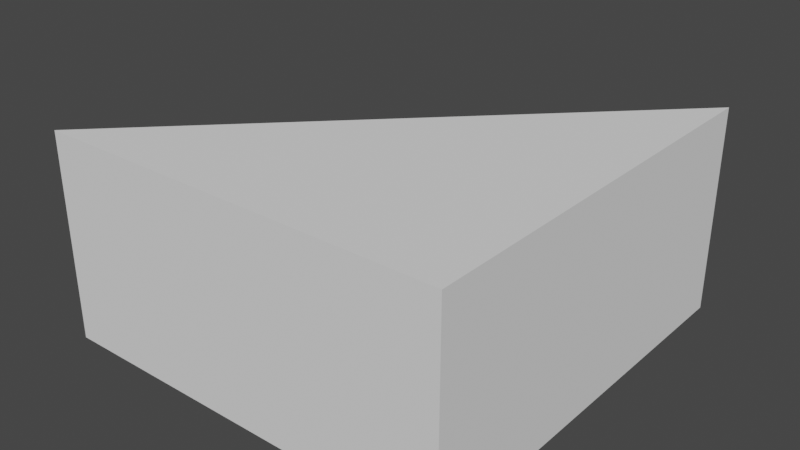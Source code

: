 # Source: trianglebarrier.blend  (saved by Blender 3.5.10; exported with 4.5.12 LTS)
import bpy
from mathutils import Matrix  # noqa: F401  (used for matrix-valued properties, if any)

bpy.ops.wm.read_factory_settings(use_empty=True)
scene = bpy.context.scene
scene.name = 'Scene'

# ---- collections
col_collection = bpy.data.collections.new('Collection'); scene.collection.children.link(col_collection)

# ---- world
world_world = bpy.data.worlds.new('World'); scene.world = world_world
world_world.use_nodes = True; world_world.node_tree.nodes.clear()
_N = world_world.node_tree.nodes; _L = world_world.node_tree.links
n0 = _N.new('ShaderNodeOutputWorld'); n0.name = 'World Output'; n0.location = (300, 300)
n1 = _N.new('ShaderNodeBackground'); n1.name = 'Background'; n1.location = (10, 300)
n1.inputs[0].default_value = (0.05088, 0.05088, 0.05088, 1.0)
_L.new(n1.outputs[0], n0.inputs[0])
n0.is_active_output = True
world_world.color = (0.05088, 0.05088, 0.05088)
world_world.use_sun_shadow = False
world_world.sun_shadow_jitter_overblur = 0.0

# ---- meshes
me_righttriangularprism = bpy.data.meshes.new('RightTriangularPrism')
me_righttriangularprism.from_pydata([(0.0, 0.0, 0.0), (1.0, 0.0, 0.0), (1.0, 1.0, 0.0), (0.0, 0.0, 1.0), (1.0, 0.0, 1.0), (1.0, 1.0, 1.0)], [], [(0, 2, 1), (3, 4, 5), (0, 1, 4, 3), (1, 2, 5, 4), (2, 0, 3, 5)])
me_righttriangularprism.update()

# ---- objects
ob_righttriangularprism = bpy.data.objects.new('RightTriangularPrism', me_righttriangularprism)

# ---- transforms, parenting, visibility, modifiers, constraints
ob_righttriangularprism.location = (0.0, 0.0, 0.0)
ob_righttriangularprism.scale = (1.0, 1.0, 0.5)

# ---- collection membership
scene.collection.objects.link(ob_righttriangularprism)

# ---- scene / render settings (as saved in the file)
scene.frame_start = 1; scene.frame_end = 250; scene.frame_set(1)
scene.render.engine = 'BLENDER_EEVEE_NEXT'
scene.cycles.sampling_pattern = 'TABULATED_SOBOL'
scene.view_settings.view_transform = 'Filmic'
bpy.context.view_layer.update()

# ---- added for rendering (the .blend has no active camera and no usable light): camera, sun
cam_auto = bpy.data.cameras.new('AutoCamera')
cam_auto.lens = 50.0
cam_auto.sensor_width = 36.0
cam_auto.clip_end = 1000.0
ob_auto_camera = bpy.data.objects.new('AutoCamera', cam_auto)
scene.collection.objects.link(ob_auto_camera)
ob_auto_camera.location = (1.88784, -1.1654, 1.36027)
ob_auto_camera.rotation_euler = (1.09748, -7.21219e-08, 0.694738)
scene.camera = ob_auto_camera
light_auto_sun = bpy.data.lights.new('AutoSun', 'SUN')
light_auto_sun.energy = 3.0
light_auto_sun.angle = 0.0523599
ob_auto_sun = bpy.data.objects.new('AutoSun', light_auto_sun)
scene.collection.objects.link(ob_auto_sun)
ob_auto_sun.rotation_euler = (0.872665, 0.174533, 0.523599)
bpy.context.view_layer.update()
